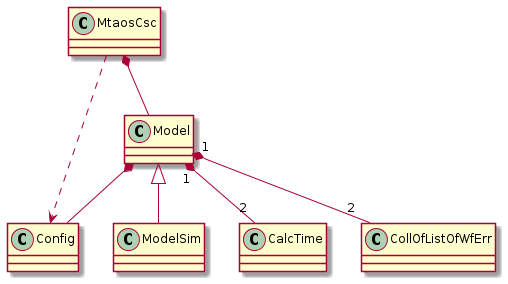

The diagram above was rendered by PlantUML. Its source (embedded in the PNG):
@startuml
Model <|-- ModelSim
Model *-- Config
Model "1" *-- "2" CalcTime
Model "1" *-- "2" CollOfListOfWfErr
MtaosCsc *-- Model
MtaosCsc ..> Config
@enduml